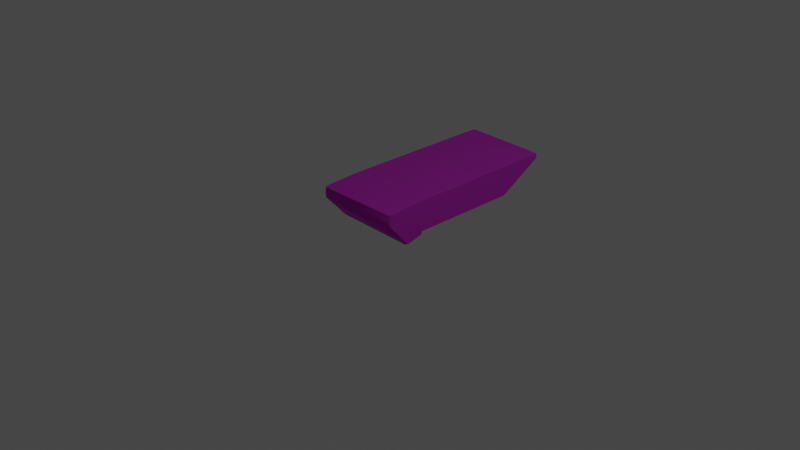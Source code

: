 # Source: Ruins_Trim_Top_Deco_2M_A.blend  (saved by Blender 3.5.10; exported with 4.5.12 LTS)
import bpy
from mathutils import Matrix  # noqa: F401  (used for matrix-valued properties, if any)

bpy.ops.wm.read_factory_settings(use_empty=True)
scene = bpy.context.scene
scene.name = 'Scene'

# ---- collections
col_collection = bpy.data.collections.new('Collection'); scene.collection.children.link(col_collection)

# ---- images (referenced by path relative to the original .blend; pixels are not part of the script)
import os
ASSET_DIR = os.environ.get("B2B_ASSET_DIR", "")  # directory of the original .blend (textures are referenced by path, not embedded)
HERE = os.path.dirname(os.path.abspath(__file__))  # packed textures are extracted next to this script under _unpacked/

def load_image(name, relpath, width, height, colorspace="sRGB"):
    """Load a texture the original file referenced (path relative to the .blend, or extracted next to this script)."""
    p = next((c for c in (os.path.join(HERE, relpath), os.path.join(ASSET_DIR, relpath)) if relpath and os.path.exists(c)), "")
    if p:
        img = bpy.data.images.load(p, check_existing=True)
        img.name = name
    else:  # same state as the original file: an image datablock whose file is absent (Cycles renders it pink)
        img = bpy.data.images.new(name, width, height)
        img.source = "FILE"
        img.filepath = "//" + (relpath or name)
    img.colorspace_settings.name = colorspace
    return img
img_dn_hl_ruins_trim_top_a_d_png = load_image('Dn_HL_Ruins_Trim_Top_A_d.png', 'Dn_HL_Ruins_Trim_Top_A_d.png', 1024, 1024, 'sRGB')
img_dn_hl_ruins_trim_top_a_mre_packed_png = load_image('Dn_HL_Ruins_Trim_Top_A_mre_packed.png', 'Dn_HL_Ruins_Trim_Top_A_mre_packed.png', 1024, 1024, 'sRGB')
img_c__users_joo_desktop_files_game_environment_hell_textures__dn_h = load_image('C__Users_joo_Desktop_Files_Game_Environment_Hell_Textures__Dn_H', 'C__Users_joo_Desktop_Files_Game_Environment_Hell_Textures__Dn_HL_Ruins_Trim_Top_A_n_png_Normal_Bump.png', 1024, 1024, 'sRGB')

# ---- materials (node trees are filled in below, after node groups)
mat_dn_hl_inst_ruins_trim_top_a = bpy.data.materials.new('Dn_HL_Inst_Ruins_Trim_Top_A')
mat_dn_hl_inst_ruins_trim_top_a.use_transparent_shadow = False
mat_dn_hl_inst_ruins_trim_top_a.diffuse_color = (0.588, 0.588, 0.588, 1.0)
mat_dn_hl_inst_ruins_trim_top_a.roughness = 0.9

# ---- material node trees
mat_dn_hl_inst_ruins_trim_top_a.use_nodes = True; mat_dn_hl_inst_ruins_trim_top_a.node_tree.nodes.clear()
_N = mat_dn_hl_inst_ruins_trim_top_a.node_tree.nodes; _L = mat_dn_hl_inst_ruins_trim_top_a.node_tree.links
n0 = _N.new('ShaderNodeBsdfPrincipled'); n0.name = 'Principled BSDF'; n0.location = (0, 300)
n0.distribution = 'GGX'
n0.subsurface_method = 'RANDOM_WALK_SKIN'
n0.inputs[2].default_value = 0.9
n0.inputs[13].default_value = 0.0
n0.inputs[18].default_value = 1.0
n0.inputs[27].default_value = (0.0, 0.0, 0.0, 1.0)
n0.inputs[28].default_value = 1.0
n1 = _N.new('ShaderNodeTexImage'); n1.name = 'Image Texture'; n1.location = (-480, 300)
n1.image = img_dn_hl_ruins_trim_top_a_d_png
n2 = _N.new('ShaderNodeTexImage'); n2.name = 'Image Texture.001'; n2.location = (-480, 0)
n2.image = img_dn_hl_ruins_trim_top_a_mre_packed_png
n3 = _N.new('ShaderNodeTexImage'); n3.name = 'Image Texture.002'; n3.location = (-480, -300)
n3.image = img_c__users_joo_desktop_files_game_environment_hell_textures__dn_h
n4 = _N.new('ShaderNodeNormalMap'); n4.name = 'Normal Map'; n4.location = (-200, -300)
n4.inputs[0].default_value = 0.0
n5 = _N.new('ShaderNodeOutputMaterial'); n5.name = 'Material Output'; n5.location = (280, 300)
_L.new(n1.outputs[0], n0.inputs[0])
_L.new(n3.outputs[0], n4.inputs[1])
_L.new(n4.outputs[0], n0.inputs[5])
_L.new(n0.outputs[0], n5.inputs[0])
_L.new(n2.outputs[0], n0.inputs[1])
n5.is_active_output = True

# ---- world
world_world = bpy.data.worlds.new('World'); scene.world = world_world
world_world.use_nodes = True; world_world.node_tree.nodes.clear()
_N = world_world.node_tree.nodes; _L = world_world.node_tree.links
n0 = _N.new('ShaderNodeOutputWorld'); n0.name = 'World Output'; n0.location = (300, 300)
n1 = _N.new('ShaderNodeBackground'); n1.name = 'Background'; n1.location = (10, 300)
n1.inputs[0].default_value = (0.05088, 0.05088, 0.05088, 1.0)
_L.new(n1.outputs[0], n0.inputs[0])
n0.is_active_output = True
world_world.color = (0.05088, 0.05088, 0.05088)
world_world.use_sun_shadow = False
world_world.sun_shadow_jitter_overblur = 0.0

# ---- cameras
cam_camera = bpy.data.cameras.new('Camera')
cam_camera.clip_end = 100.0
cam_camera.ortho_scale = 7.314

# ---- lights
light_light = bpy.data.lights.new('Light', 'POINT')
light_light.transmission_factor = 0.0
light_light.energy = 1000.0
light_light.shadow_soft_size = 0.1
light_light.shadow_maximum_resolution = 0.006
light_light.use_absolute_resolution = True

# ---- meshes
me_ruins_trim_top_deco_2m_a = bpy.data.meshes.new('Ruins_Trim_Top_Deco_2M_A')
me_ruins_trim_top_deco_2m_a.from_pydata([(-1.0, -0.3369, -0.1194), (-1.0, -0.255, -0.3195), (-1.0, -0.2891, -0.3195), (-1.0, -0.04808, 0.1297), (-1.0, 0.04296, -0.3195), (-1.0, -0.2513, -1.596), (-1.0, 0.01311, 0.1214), (-1.0, 0.04887, -2.125), (-1.0, 0.0743, 0.113), (-1.0, 0.1018, -2.123), (-1.0, 0.09593, -0.3195), (-0.976, -0.255, -0.3349), (-0.976, -0.2891, -0.3349), (-0.03901, -0.2891, -0.3195), (-0.03906, -0.255, -0.3195), (0.000981, -0.255, -0.3195), (0.00103, -0.2891, -0.3195), (0.000981, -0.3369, -0.1194), (0.000981, -0.04808, 0.1297), (0.000981, 0.04295, -0.3195), (0.000981, 0.01311, 0.1214), (0.000981, -0.2513, -1.596), (0.000981, 0.0743, 0.113), (0.000981, 0.04887, -2.125), (0.001074, 0.09593, -0.3195), (0.001172, 0.1018, -2.121), (-0.03906, -0.2513, -1.596), (-0.02015, 0.1018, -2.133), (-0.02033, 0.04887, -2.136), (-0.9845, 0.1018, -2.16), (-0.976, -0.2513, -1.596), (-0.9846, 0.04887, -2.162), (-0.0249, -0.3369, -0.09642), (-0.9756, -0.3369, -0.1188), (-0.9754, -0.04808, 0.1457), (-0.01585, -0.04808, 0.1527), (-0.01585, 0.01311, 0.1443), (-0.9754, 0.01311, 0.156), (-0.9754, 0.0743, 0.1477), (-0.01585, 0.0743, 0.136), (-0.03897, 0.09593, -0.3195), (-0.976, 0.09593, -0.3195)], [], [(0, 1, 2), (1, 0, 3), (1, 3, 4), (4, 5, 1), (6, 4, 3), (4, 7, 5), (8, 4, 6), (4, 9, 7), (4, 8, 10), (9, 4, 10), (11, 2, 1), (2, 11, 12), (11, 13, 12), (13, 11, 14), (15, 13, 14), (13, 15, 16), (15, 17, 16), (17, 15, 18), (18, 15, 19), (19, 20, 18), (15, 21, 19), (19, 22, 20), (23, 19, 21), (22, 19, 24), (25, 19, 23), (19, 25, 24), (14, 21, 15), (21, 14, 26), (23, 21, 26), (11, 26, 14), (23, 27, 25), (1, 5, 11), (27, 23, 28), (26, 28, 23), (28, 29, 27), (26, 11, 30), (11, 5, 30), (30, 28, 26), (7, 30, 5), (29, 7, 9), (28, 30, 31), (29, 28, 31), (31, 30, 7), (7, 29, 31), (17, 13, 16), (13, 17, 32), (18, 32, 17), (32, 33, 13), (12, 13, 33), (33, 2, 12), (2, 33, 0), (3, 0, 33), (33, 34, 3), (33, 32, 34), (6, 3, 34), (32, 18, 35), (35, 34, 32), (36, 35, 18), (36, 34, 35), (18, 20, 36), (34, 37, 6), (34, 36, 37), (6, 38, 8), (38, 6, 37), (37, 39, 38), (39, 37, 36), (39, 36, 20), (20, 22, 39), (40, 39, 22), (40, 22, 24), (25, 40, 24), (38, 39, 40), (40, 25, 27), (38, 40, 41), (27, 41, 40), (41, 8, 38), (41, 27, 29), (8, 41, 10), (41, 29, 9), (41, 9, 10)])
me_ruins_trim_top_deco_2m_a.polygons.foreach_set('use_smooth', [True] * 80)
_k = set([(0, 2), (0, 3), (1, 2), (1, 5), (1, 11), (2, 12), (3, 6), (5, 7), (6, 8), (7, 9), (8, 10), (8, 38), (9, 10), (9, 29), (11, 14), (12, 13), (13, 16), (14, 15), (15, 16), (15, 21), (16, 17), (17, 18), (18, 20), (20, 22), (21, 23), (22, 24), (22, 39), (23, 25), (24, 25), (25, 27), (27, 29), (38, 39)])
me_ruins_trim_top_deco_2m_a.attributes.new('sharp_edge', 'BOOLEAN', 'EDGE').data.foreach_set('value', [ (min(e.vertices), max(e.vertices)) in _k for e in me_ruins_trim_top_deco_2m_a.edges])
_uv = me_ruins_trim_top_deco_2m_a.uv_layers.new(name='UVMap')
_uv.uv.foreach_set('vector', [0.46, 0.4175, 0.4504, 0.4023, 0.4543, 0.4023, 0.4504, 0.4023, 0.46, 0.4175, 0.4263, 0.437, 0.4504, 0.4023, 0.4263, 0.437, 0.4155, 0.4023, 0.4155, 0.4023, 0.45, 0.2729, 0.4504, 0.4023, 0.4192, 0.436, 0.4155, 0.4023, 0.4263, 0.437, 0.4155, 0.4023, 0.415, 0.2632, 0.45, 0.2729, 0.4119, 0.4355, 0.4155, 0.4023, 0.4192, 0.436, 0.4155, 0.4023, 0.4087, 0.2617, 0.415, 0.2632, 0.4155, 0.4023, 0.4119, 0.4355, 0.4094, 0.4023, 0.4087, 0.2617, 0.4155, 0.4023, 0.4094, 0.4023, 0.542, 0.2729, 0.54, 0.2778, 0.54, 0.2729, 0.54, 0.2778, 0.542, 0.2729, 0.542, 0.2778, 0.542, 0.2729, 0.6113, 0.2778, 0.542, 0.2778, 0.6113, 0.2778, 0.542, 0.2729, 0.6108, 0.2729, 0.6138, 0.2729, 0.6113, 0.2778, 0.6108, 0.2729, 0.6113, 0.2778, 0.6138, 0.2729, 0.6143, 0.2778, 0.4775, 0.4023, 0.4678, 0.4175, 0.4736, 0.4023, 0.4678, 0.4175, 0.4775, 0.4023, 0.502, 0.4365, 0.502, 0.4365, 0.4775, 0.4023, 0.5132, 0.4023, 0.5132, 0.4023, 0.5093, 0.436, 0.502, 0.4365, 0.4775, 0.4023, 0.478, 0.2729, 0.5132, 0.4023, 0.5132, 0.4023, 0.5166, 0.4355, 0.5093, 0.436, 0.5137, 0.2637, 0.5132, 0.4023, 0.478, 0.2729, 0.5166, 0.4355, 0.5132, 0.4023, 0.519, 0.4023, 0.52, 0.2617, 0.5132, 0.4023, 0.5137, 0.2637, 0.5132, 0.4023, 0.52, 0.2617, 0.519, 0.4023, 0.468, 0.1592, 0.4709, 0.03906, 0.4709, 0.1592, 0.4709, 0.03906, 0.468, 0.1592, 0.468, 0.03906, 0.4709, 0.007813, 0.4709, 0.03906, 0.468, 0.03906, 0.4009, 0.1592, 0.468, 0.03906, 0.468, 0.1592, 0.4709, 0.007813, 0.4688, 0.002441, 0.4714, 0.002441, 0.3992, 0.1592, 0.3992, 0.03906, 0.4009, 0.1592, 0.4688, 0.002441, 0.4709, 0.007813, 0.468, 0.007813, 0.468, 0.03906, 0.468, 0.007813, 0.4709, 0.007813, 0.468, 0.007813, 0.4009, 0.002441, 0.4688, 0.002441, 0.468, 0.03906, 0.4009, 0.1592, 0.4009, 0.03906, 0.4009, 0.1592, 0.3992, 0.03906, 0.4009, 0.03906, 0.4009, 0.03906, 0.468, 0.007813, 0.468, 0.03906, 0.3992, 0.007813, 0.4009, 0.03906, 0.3992, 0.03906, 0.4009, 0.002441, 0.3992, 0.007813, 0.3992, 0.002441, 0.468, 0.007813, 0.4009, 0.03906, 0.4009, 0.007813, 0.4009, 0.002441, 0.468, 0.007813, 0.4009, 0.007813, 0.4009, 0.007813, 0.4009, 0.03906, 0.3992, 0.007813, 0.3992, 0.007813, 0.4009, 0.002441, 0.4009, 0.007813, 0.4739, 0.1875, 0.4709, 0.168, 0.4739, 0.168, 0.4709, 0.168, 0.4739, 0.1875, 0.4709, 0.1875, 0.4739, 0.2178, 0.4709, 0.1875, 0.4739, 0.1875, 0.4709, 0.1875, 0.4031, 0.1875, 0.4709, 0.168, 0.4031, 0.168, 0.4709, 0.168, 0.4031, 0.1875, 0.4031, 0.1875, 0.4014, 0.168, 0.4031, 0.168, 0.4014, 0.168, 0.4031, 0.1875, 0.4014, 0.1875, 0.4014, 0.2178, 0.4014, 0.1875, 0.4031, 0.1875, 0.4031, 0.1875, 0.4031, 0.2178, 0.4014, 0.2178, 0.4031, 0.1875, 0.4709, 0.1875, 0.4031, 0.2178, 0.4014, 0.2314, 0.4014, 0.2178, 0.4031, 0.2178, 0.4709, 0.1875, 0.4739, 0.2178, 0.4709, 0.2178, 0.4709, 0.2178, 0.4031, 0.2178, 0.4709, 0.1875, 0.4709, 0.2314, 0.4709, 0.2178, 0.4739, 0.2178, 0.4709, 0.2314, 0.4031, 0.2178, 0.4709, 0.2178, 0.4739, 0.2178, 0.4739, 0.2314, 0.4709, 0.2314, 0.4031, 0.2178, 0.4031, 0.2314, 0.4014, 0.2314, 0.4031, 0.2178, 0.4709, 0.2314, 0.4031, 0.2314, 0.4014, 0.2314, 0.4031, 0.2451, 0.4014, 0.2451, 0.4031, 0.2451, 0.4014, 0.2314, 0.4031, 0.2314, 0.4031, 0.2314, 0.4709, 0.2451, 0.4031, 0.2451, 0.4709, 0.2451, 0.4031, 0.2314, 0.4709, 0.2314, 0.4709, 0.2451, 0.4709, 0.2314, 0.4739, 0.2314, 0.4739, 0.2314, 0.4739, 0.2451, 0.4709, 0.2451, 0.7871, 0.395, 0.7871, 0.4141, 0.7856, 0.4141, 0.7871, 0.395, 0.7856, 0.4141, 0.7856, 0.395, 0.7856, 0.3101, 0.7871, 0.395, 0.7856, 0.395, 0.8208, 0.4141, 0.7871, 0.4141, 0.7871, 0.395, 0.7871, 0.395, 0.7856, 0.3101, 0.7871, 0.3101, 0.8208, 0.4141, 0.7871, 0.395, 0.8208, 0.395, 0.7871, 0.3101, 0.8208, 0.395, 0.7871, 0.395, 0.8208, 0.395, 0.8213, 0.4141, 0.8208, 0.4141, 0.8208, 0.395, 0.7871, 0.3101, 0.8208, 0.3101, 0.8213, 0.4141, 0.8208, 0.395, 0.8213, 0.395, 0.8208, 0.395, 0.8208, 0.3101, 0.8213, 0.3101, 0.8208, 0.395, 0.8213, 0.3101, 0.8213, 0.395])
me_ruins_trim_top_deco_2m_a.materials.append(mat_dn_hl_inst_ruins_trim_top_a)
me_ruins_trim_top_deco_2m_a.update()
me_ruins_trim_top_deco_2m_a.normals_split_custom_set([tuple(v) for v in zip(*[iter([-1.0, 1.057e-06, 0.0, -1.0, -9.923e-09, 0.0, -1.0, -1.499e-09, 0.0, -1.0, -9.923e-09, 0.0, -1.0, 1.057e-06, 0.0, -1.0, -9.876e-07, 0.0, -1.0, -9.923e-09, 0.0, -1.0, -9.876e-07, 0.0, -1.0, -3.346e-07, 0.0, -1.0, -3.346e-07, 0.0, -1.0, -5.47e-08, 0.0, -1.0, -9.923e-09, 0.0, -1.0, -1.259e-06, 0.0, -1.0, -3.346e-07, 0.0, -1.0, -9.876e-07, 0.0, -1.0, -3.346e-07, 0.0, -1.0, -1.243e-07, 0.0, -1.0, -5.47e-08, 0.0, -1.0, 0.0, 0.0, -1.0, -3.346e-07, 0.0, -1.0, -1.259e-06, 0.0, -1.0, -3.346e-07, 0.0, -1.0, -1.74e-07, 0.0, -1.0, -1.243e-07, 0.0, -1.0, -3.346e-07, 0.0, -1.0, 0.0, 0.0, -1.0, -3.174e-07, 0.0, -1.0, -1.74e-07, 0.0, -1.0, -3.346e-07, 0.0, -1.0, -3.174e-07, 0.0, -0.2727, 2.807e-05, -0.9621, -0.5386, 2.423e-05, -0.8426, -0.5386, 2.491e-05, -0.8426, -0.5386, 2.423e-05, -0.8426, -0.2727, 2.807e-05, -0.9621, -0.2727, 2.742e-05, -0.9621, -0.2727, 2.807e-05, -0.9621, 0.008187, 4.12e-05, -1.0, -0.2727, 2.742e-05, -0.9621, 0.008187, 4.12e-05, -1.0, -0.2727, 2.807e-05, -0.9621, 0.008202, 4.15e-05, -1.0, 0.0, 2.971e-05, -1.0, 0.008187, 4.12e-05, -1.0, 0.008202, 4.15e-05, -1.0, 0.008187, 4.12e-05, -1.0, 0.0, 2.971e-05, -1.0, 0.0, 2.971e-05, -1.0, 1.0, 0.0003607, 0.0001476, 1.0, 0.000108, 4.419e-05, 1.0, 0.001437, 0.0005878, 1.0, 0.000108, 4.419e-05, 1.0, 0.0003607, 0.0001476, 1.0, -8.14e-10, 0.0, 1.0, -8.14e-10, 0.0, 1.0, 0.0003607, 0.0001476, 1.0, -0.0008654, 4.221e-05, 1.0, -0.0008654, 4.221e-05, 1.0, -5.841e-10, 0.0, 1.0, -8.14e-10, 0.0, 1.0, 0.0003607, 0.0001476, 1.0, 0.0, 0.0, 1.0, -0.0008654, 4.221e-05, 1.0, -0.0008654, 4.221e-05, 1.0, -0.0001222, 8.859e-06, 1.0, -5.841e-10, 0.0, 1.0, -0.002694, -8.827e-06, 1.0, -0.0008654, 4.221e-05, 1.0, 0.0, 0.0, 1.0, -0.0001222, 8.859e-06, 1.0, -0.0008654, 4.221e-05, 1.0, -0.001756, 8.728e-05, 1.0, -0.003575, -1.073e-05, 1.0, -0.0008654, 4.221e-05, 1.0, -0.002694, -8.827e-06, 1.0, -0.0008654, 4.221e-05, 1.0, -0.003575, -1.073e-05, 1.0, -0.001756, 8.728e-05, 2.32e-05, -1.0, -0.002912, 0.0, -0.9664, -0.2569, 0.0, -1.0, -0.002912, 0.0, -0.9664, -0.2569, 2.32e-05, -1.0, -0.002912, 0.001468, -0.967, -0.2546, 0.3917, -0.5209, -0.7584, 0.0, -0.9664, -0.2569, 0.001468, -0.967, -0.2546, -0.001047, -1.0, -0.002918, 0.001468, -0.967, -0.2546, 2.32e-05, -1.0, -0.002912, 0.3917, -0.5209, -0.7584, 0.2556, 0.05758, -0.9651, 0.465, 0.05261, -0.8837, -0.001861, -1.0, -0.002912, -1.166e-05, -0.9664, -0.2569, -0.001047, -1.0, -0.002918, 0.2556, 0.05758, -0.9651, 0.3917, -0.5209, -0.7584, 0.2154, -0.4512, -0.866, 0.001468, -0.967, -0.2546, 0.2154, -0.4512, -0.866, 0.3917, -0.5209, -0.7584, 0.2154, -0.4512, -0.866, -0.549, 0.02596, -0.8354, 0.2556, 0.05758, -0.9651, 0.001468, -0.967, -0.2546, -0.001047, -1.0, -0.002918, -0.002614, -0.9679, -0.2515, -0.001047, -1.0, -0.002918, -1.166e-05, -0.9664, -0.2569, -0.002614, -0.9679, -0.2515, -0.002614, -0.9679, -0.2515, 0.2154, -0.4512, -0.866, 0.001468, -0.967, -0.2546, -0.8507, -0.3853, -0.3575, -0.002614, -0.9679, -0.2515, -1.166e-05, -0.9664, -0.2569, -0.549, 0.02596, -0.8354, -0.8507, -0.3853, -0.3575, -0.9236, 0.01138, -0.3831, 0.2154, -0.4512, -0.866, -0.002614, -0.9679, -0.2515, -0.4634, -0.4221, -0.7792, -0.549, 0.02596, -0.8354, 0.2154, -0.4512, -0.866, -0.4634, -0.4221, -0.7792, -0.4634, -0.4221, -0.7792, -0.002614, -0.9679, -0.2515, -0.8507, -0.3853, -0.3575, -0.8507, -0.3853, -0.3575, -0.549, 0.02596, -0.8354, -0.4634, -0.4221, -0.7792, 0.09326, -0.9916, 0.08937, -0.004798, -0.9756, -0.2195, 0.0, -0.9727, -0.2322, -0.004798, -0.9756, -0.2195, 0.09326, -0.9916, 0.08937, 0.1922, -0.8986, 0.3945, 0.7806, -0.2397, 0.5773, 0.1922, -0.8986, 0.3945, 0.09326, -0.9916, 0.08937, 0.1922, -0.8986, 0.3945, -0.01612, -0.9524, 0.3045, -0.004798, -0.9756, -0.2195, -0.05206, -0.9751, -0.2155, -0.004798, -0.9756, -0.2195, -0.01612, -0.9524, 0.3045, -0.01612, -0.9524, 0.3045, -0.1287, -0.9681, -0.2148, -0.05206, -0.9751, -0.2155, -0.1287, -0.9681, -0.2148, -0.01612, -0.9524, 0.3045, -0.007042, -0.9538, 0.3002, -0.5131, -0.3008, 0.8039, -0.007042, -0.9538, 0.3002, -0.01612, -0.9524, 0.3045, -0.01612, -0.9524, 0.3045, -0.2994, -0.3634, 0.8822, -0.5131, -0.3008, 0.8039, -0.01612, -0.9524, 0.3045, 0.1922, -0.8986, 0.3945, -0.2994, -0.3634, 0.8822, -0.7851, 0.02462, 0.6189, -0.5131, -0.3008, 0.8039, -0.2994, -0.3634, 0.8822, 0.1922, -0.8986, 0.3945, 0.7806, -0.2397, 0.5773, 0.4035, -0.2488, 0.8805, 0.4035, -0.2488, 0.8805, -0.2994, -0.3634, 0.8822, 0.1922, -0.8986, 0.3945, 0.4514, 0.117, 0.8846, 0.4035, -0.2488, 0.8805, 0.7806, -0.2397, 0.5773, 0.4514, 0.117, 0.8846, -0.2994, -0.3634, 0.8822, 0.4035, -0.2488, 0.8805, 0.7806, -0.2397, 0.5773, 0.8039, 0.08025, 0.5893, 0.4514, 0.117, 0.8846, -0.2994, -0.3634, 0.8822, -0.4363, -0.01401, 0.8997, -0.7851, 0.02462, 0.6189, -0.2994, -0.3634, 0.8822, 0.4514, 0.117, 0.8846, -0.4363, -0.01401, 0.8997, -0.7851, 0.02462, 0.6189, -0.467, 0.1193, 0.8762, -0.8128, 0.0786, 0.5772, -0.467, 0.1193, 0.8762, -0.7851, 0.02462, 0.6189, -0.4363, -0.01401, 0.8997, -0.4363, -0.01401, 0.8997, 0.4705, 0.1191, 0.8743, -0.467, 0.1193, 0.8762, 0.4705, 0.1191, 0.8743, -0.4363, -0.01401, 0.8997, 0.4514, 0.117, 0.8846, 0.4705, 0.1191, 0.8743, 0.4514, 0.117, 0.8846, 0.8039, 0.08025, 0.5893, 0.8039, 0.08025, 0.5893, 0.8039, 0.08025, 0.5893, 0.4705, 0.1191, 0.8743, 0.0005022, 0.9997, 0.02581, 0.01907, 0.9987, 0.04643, 0.05822, 0.9973, 0.04447, 0.0005022, 0.9997, 0.02581, 0.05822, 0.9973, 0.04447, 0.0, 0.9996, 0.02659, -0.001489, 1.0, 0.003218, 0.0005022, 0.9997, 0.02581, 0.0, 0.9996, 0.02659, -0.01836, 0.9988, 0.04648, 0.01907, 0.9987, 0.04643, 0.0005022, 0.9997, 0.02581, 0.0005022, 0.9997, 0.02581, -0.001489, 1.0, 0.003218, -0.0006315, 1.0, 0.003218, -0.01836, 0.9988, 0.04648, 0.0005022, 0.9997, 0.02581, -0.0005803, 0.9997, 0.02564, -0.0006315, 1.0, 0.003218, -0.0005803, 0.9997, 0.02564, 0.0005022, 0.9997, 0.02581, -0.0005803, 0.9997, 0.02564, -0.06369, 0.9969, 0.04629, -0.01836, 0.9988, 0.04648, -0.0005803, 0.9997, 0.02564, -0.0006315, 1.0, 0.003218, 0.001568, 1.0, 0.003204, -0.06369, 0.9969, 0.04629, -0.0005803, 0.9997, 0.02564, 0.0, 0.9996, 0.02661, -0.0005803, 0.9997, 0.02564, 0.001568, 1.0, 0.003204, 0.007746, 1.0, 0.003176, -0.0005803, 0.9997, 0.02564, 0.007746, 1.0, 0.003176, 0.0, 0.9996, 0.02661])] * 3)])

# ---- objects
ob_light = bpy.data.objects.new('Light', light_light)
ob_camera = bpy.data.objects.new('Camera', cam_camera)
ob_ruins_trim_top_deco_2m_a = bpy.data.objects.new('Ruins_Trim_Top_Deco_2M_A', me_ruins_trim_top_deco_2m_a)

# ---- transforms, parenting, visibility, modifiers, constraints
ob_light.location = (4.076, 1.005, 5.904)
ob_light.rotation_euler = (0.6503, 0.05522, 1.866)
ob_light.lock_rotations_4d = False
ob_light.empty_display_type = 'ARROWS'
ob_light.color = (0.0, 0.0, 0.0, 0.0)
ob_light.lineart.crease_threshold = 0.0
ob_camera.location = (7.359, -6.926, 4.958)
ob_camera.rotation_euler = (1.109, 0.0, 0.8149)
ob_camera.lock_rotations_4d = False
ob_camera.empty_display_type = 'ARROWS'
ob_camera.color = (0.0, 0.0, 0.0, 0.0)
ob_camera.display_type = 'WIRE'
ob_camera.lineart.crease_threshold = 0.0
ob_ruins_trim_top_deco_2m_a.location = (0.0, 0.0, 0.0)
ob_ruins_trim_top_deco_2m_a.rotation_euler = (1.571, -0.0, 0.0)

# ---- collection membership
col_collection.objects.link(ob_light)
col_collection.objects.link(ob_camera)
col_collection.objects.link(ob_ruins_trim_top_deco_2m_a)

# ---- scene / render settings (as saved in the file)
scene.camera = ob_camera
scene.frame_start = 1; scene.frame_end = 250; scene.frame_set(1)
scene.render.engine = 'BLENDER_EEVEE_NEXT'
scene.cycles.sampling_pattern = 'TABULATED_SOBOL'
scene.view_settings.view_transform = 'Filmic'
bpy.context.view_layer.update()
